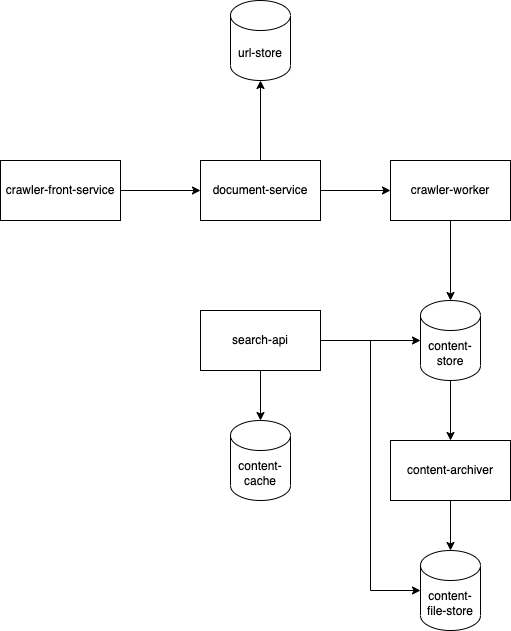

The diagram above was exported from draw.io. Its source (the exported page's mxGraphModel, read from the mxfile embedded in the PNG):
<mxGraphModel dx="1166" dy="739" grid="1" gridSize="10" guides="1" tooltips="1" connect="1" arrows="1" fold="1" page="1" pageScale="1" pageWidth="827" pageHeight="1169" math="0" shadow="0">
  <root>
    <mxCell id="0" />
    <mxCell id="1" parent="0" />
    <mxCell id="ohA5U0YlwHnKE96zgn9w-3" value="" style="edgeStyle=orthogonalEdgeStyle;rounded=0;orthogonalLoop=1;jettySize=auto;html=1;" edge="1" parent="1" source="ohA5U0YlwHnKE96zgn9w-1" target="ohA5U0YlwHnKE96zgn9w-2">
      <mxGeometry relative="1" as="geometry" />
    </mxCell>
    <mxCell id="ohA5U0YlwHnKE96zgn9w-1" value="crawler-front-service" style="rounded=0;whiteSpace=wrap;html=1;" vertex="1" parent="1">
      <mxGeometry x="200" y="270" width="120" height="60" as="geometry" />
    </mxCell>
    <mxCell id="ohA5U0YlwHnKE96zgn9w-5" value="" style="edgeStyle=orthogonalEdgeStyle;rounded=0;orthogonalLoop=1;jettySize=auto;html=1;" edge="1" parent="1" source="ohA5U0YlwHnKE96zgn9w-2" target="ohA5U0YlwHnKE96zgn9w-4">
      <mxGeometry relative="1" as="geometry" />
    </mxCell>
    <mxCell id="ohA5U0YlwHnKE96zgn9w-7" value="" style="edgeStyle=orthogonalEdgeStyle;rounded=0;orthogonalLoop=1;jettySize=auto;html=1;" edge="1" parent="1" source="ohA5U0YlwHnKE96zgn9w-2" target="ohA5U0YlwHnKE96zgn9w-6">
      <mxGeometry relative="1" as="geometry" />
    </mxCell>
    <mxCell id="ohA5U0YlwHnKE96zgn9w-2" value="document-service" style="rounded=0;whiteSpace=wrap;html=1;" vertex="1" parent="1">
      <mxGeometry x="400" y="270" width="120" height="60" as="geometry" />
    </mxCell>
    <mxCell id="ohA5U0YlwHnKE96zgn9w-4" value="url-store" style="shape=cylinder3;whiteSpace=wrap;html=1;boundedLbl=1;backgroundOutline=1;size=15;" vertex="1" parent="1">
      <mxGeometry x="430" y="110" width="60" height="80" as="geometry" />
    </mxCell>
    <mxCell id="ohA5U0YlwHnKE96zgn9w-10" value="" style="edgeStyle=orthogonalEdgeStyle;rounded=0;orthogonalLoop=1;jettySize=auto;html=1;" edge="1" parent="1" source="ohA5U0YlwHnKE96zgn9w-6" target="ohA5U0YlwHnKE96zgn9w-9">
      <mxGeometry relative="1" as="geometry" />
    </mxCell>
    <mxCell id="ohA5U0YlwHnKE96zgn9w-6" value="crawler-worker" style="rounded=0;whiteSpace=wrap;html=1;" vertex="1" parent="1">
      <mxGeometry x="590" y="270" width="120" height="60" as="geometry" />
    </mxCell>
    <mxCell id="ohA5U0YlwHnKE96zgn9w-13" value="" style="edgeStyle=orthogonalEdgeStyle;rounded=0;orthogonalLoop=1;jettySize=auto;html=1;" edge="1" parent="1" source="ohA5U0YlwHnKE96zgn9w-9" target="ohA5U0YlwHnKE96zgn9w-12">
      <mxGeometry relative="1" as="geometry" />
    </mxCell>
    <mxCell id="ohA5U0YlwHnKE96zgn9w-9" value="content-store" style="shape=cylinder3;whiteSpace=wrap;html=1;boundedLbl=1;backgroundOutline=1;size=15;" vertex="1" parent="1">
      <mxGeometry x="620" y="410" width="60" height="80" as="geometry" />
    </mxCell>
    <mxCell id="ohA5U0YlwHnKE96zgn9w-11" value="content-file-store" style="shape=cylinder3;whiteSpace=wrap;html=1;boundedLbl=1;backgroundOutline=1;size=15;" vertex="1" parent="1">
      <mxGeometry x="620" y="660" width="60" height="80" as="geometry" />
    </mxCell>
    <mxCell id="ohA5U0YlwHnKE96zgn9w-14" value="" style="edgeStyle=orthogonalEdgeStyle;rounded=0;orthogonalLoop=1;jettySize=auto;html=1;" edge="1" parent="1" source="ohA5U0YlwHnKE96zgn9w-12" target="ohA5U0YlwHnKE96zgn9w-11">
      <mxGeometry relative="1" as="geometry" />
    </mxCell>
    <mxCell id="ohA5U0YlwHnKE96zgn9w-12" value="content-archiver" style="rounded=0;whiteSpace=wrap;html=1;" vertex="1" parent="1">
      <mxGeometry x="590" y="550" width="120" height="60" as="geometry" />
    </mxCell>
    <mxCell id="ohA5U0YlwHnKE96zgn9w-17" value="" style="edgeStyle=orthogonalEdgeStyle;rounded=0;orthogonalLoop=1;jettySize=auto;html=1;" edge="1" parent="1" source="ohA5U0YlwHnKE96zgn9w-15" target="ohA5U0YlwHnKE96zgn9w-16">
      <mxGeometry relative="1" as="geometry" />
    </mxCell>
    <mxCell id="ohA5U0YlwHnKE96zgn9w-19" style="edgeStyle=orthogonalEdgeStyle;rounded=0;orthogonalLoop=1;jettySize=auto;html=1;entryX=0;entryY=0.5;entryDx=0;entryDy=0;entryPerimeter=0;" edge="1" parent="1" source="ohA5U0YlwHnKE96zgn9w-15" target="ohA5U0YlwHnKE96zgn9w-11">
      <mxGeometry relative="1" as="geometry" />
    </mxCell>
    <mxCell id="ohA5U0YlwHnKE96zgn9w-15" value="search-api" style="rounded=0;whiteSpace=wrap;html=1;" vertex="1" parent="1">
      <mxGeometry x="400" y="420" width="120" height="60" as="geometry" />
    </mxCell>
    <mxCell id="ohA5U0YlwHnKE96zgn9w-16" value="content-cache" style="shape=cylinder3;whiteSpace=wrap;html=1;boundedLbl=1;backgroundOutline=1;size=15;" vertex="1" parent="1">
      <mxGeometry x="430" y="530" width="60" height="80" as="geometry" />
    </mxCell>
    <mxCell id="ohA5U0YlwHnKE96zgn9w-18" value="" style="endArrow=classic;html=1;rounded=0;entryX=0;entryY=0.5;entryDx=0;entryDy=0;entryPerimeter=0;exitX=1;exitY=0.5;exitDx=0;exitDy=0;" edge="1" parent="1" source="ohA5U0YlwHnKE96zgn9w-15" target="ohA5U0YlwHnKE96zgn9w-9">
      <mxGeometry width="50" height="50" relative="1" as="geometry">
        <mxPoint x="460" y="480" as="sourcePoint" />
        <mxPoint x="510" y="430" as="targetPoint" />
      </mxGeometry>
    </mxCell>
  </root>
</mxGraphModel>